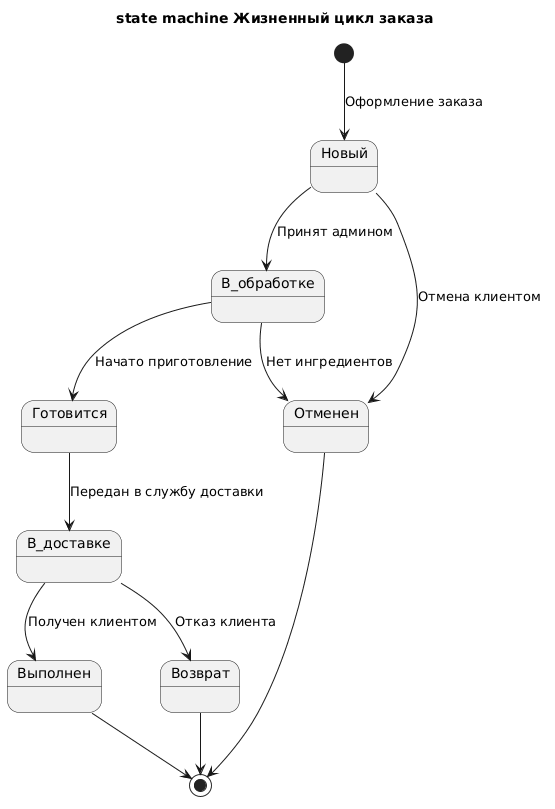

The diagram above was rendered by PlantUML. Its source (embedded in the PNG):
@startuml
title state machine Жизненный цикл заказа

' Раскомментируй строку ниже, если нужны скругленные блоки БЕЗ внутренней перегородки:
' hide empty description

state "Новый" as Новый : 
state "В_обработке" as В_обработке : 
state "Готовится" as Готовится : 
state "В_доставке" as В_доставке : 
state "Выполнен" as Выполнен : 
state "Возврат" as Возврат : 
state "Отменен" as Отменен : 

[*] --> Новый : Оформление заказа
Новый --> В_обработке : Принят админом
Новый --> Отменен : Отмена клиентом

В_обработке --> Готовится : Начато приготовление
В_обработке --> Отменен : Нет ингредиентов

Готовится --> В_доставке : Передан в службу доставки

В_доставке --> Выполнен : Получен клиентом
В_доставке --> Возврат : Отказ клиента

Выполнен --> [*]
Возврат --> [*]
Отменен --> [*]
@enduml